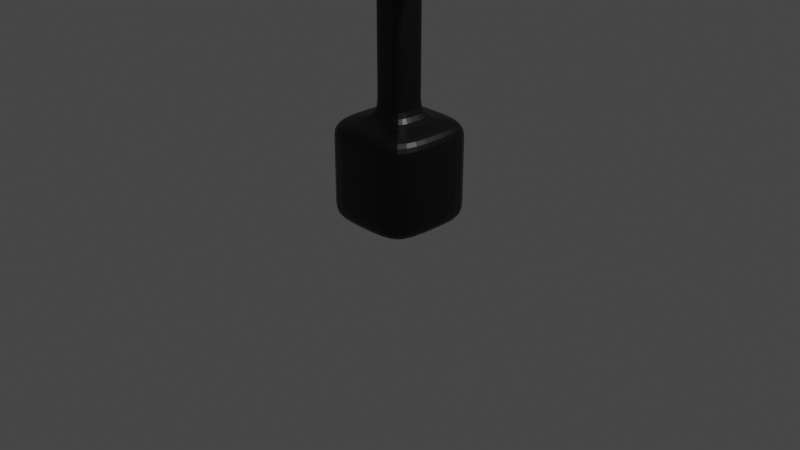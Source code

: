 # Source: Music.blend  (saved by Blender 2.80.75; exported with 4.5.12 LTS)
import bpy
from mathutils import Matrix  # noqa: F401  (used for matrix-valued properties, if any)

bpy.ops.wm.read_factory_settings(use_empty=True)
scene = bpy.context.scene
scene.name = 'Scene'

# ---- collections
col_collection = bpy.data.collections.new('Collection'); scene.collection.children.link(col_collection)

# ---- materials (node trees are filled in below, after node groups)
mat_material = bpy.data.materials.new('Material')
mat_material.alpha_threshold = 0.0
mat_material.use_transparent_shadow = False
mat_material.line_color = (0.0, 0.0, 0.0, 1.0)

# ---- material node trees
mat_material.use_nodes = True; mat_material.node_tree.nodes.clear()
_N = mat_material.node_tree.nodes; _L = mat_material.node_tree.links
n0 = _N.new('ShaderNodeOutputMaterial'); n0.name = 'Material Output'; n0.location = (300, 300)
n1 = _N.new('ShaderNodeBsdfPrincipled'); n1.name = 'Principled BSDF'; n1.location = (10, 300)
n1.distribution = 'GGX'
n1.subsurface_method = 'BURLEY'
n1.inputs[0].default_value = (0.0, 0.0, 0.0, 1.0)
n1.inputs[2].default_value = 0.4
n1.inputs[3].default_value = 1.45
n1.inputs[27].default_value = (0.0, 0.0, 0.0, 1.0)
n1.inputs[28].default_value = 1.0
_L.new(n1.outputs[0], n0.inputs[0])
n0.is_active_output = True

# ---- world
world_world = bpy.data.worlds.new('World'); scene.world = world_world
world_world.use_nodes = True; world_world.node_tree.nodes.clear()
_N = world_world.node_tree.nodes; _L = world_world.node_tree.links
n0 = _N.new('ShaderNodeOutputWorld'); n0.name = 'World Output'; n0.location = (300, 300)
n1 = _N.new('ShaderNodeBackground'); n1.name = 'Background'; n1.location = (10, 300)
n1.inputs[0].default_value = (0.05088, 0.05088, 0.05088, 1.0)
_L.new(n1.outputs[0], n0.inputs[0])
n0.is_active_output = True
world_world.color = (0.05088, 0.05088, 0.05088)
world_world.use_sun_shadow = False
world_world.sun_shadow_jitter_overblur = 0.0

# ---- cameras
cam_camera = bpy.data.cameras.new('Camera')
cam_camera.clip_end = 100.0
cam_camera.ortho_scale = 7.314

# ---- lights
light_light = bpy.data.lights.new('Light', 'POINT')
light_light.transmission_factor = 0.0
light_light.energy = 1000.0
light_light.shadow_soft_size = 0.1
light_light.shadow_maximum_resolution = 0.006
light_light.use_absolute_resolution = True

# ---- meshes
me_cube = bpy.data.meshes.new('Cube')
me_cube.from_pydata([(0.5382, 0.5382, 1.078), (0.5382, 0.5382, 0.002051), (0.5382, -0.5382, 1.078), (0.5382, -0.5382, 0.002051), (-0.5382, 0.5382, 1.078), (-0.5382, 0.5382, 0.002051), (-0.5382, -0.5382, 1.078), (-0.5382, -0.5382, 0.002051), (0.1776, -0.1776, 1.078), (-0.1776, -0.1776, 1.078), (0.1776, 0.1776, 1.078), (-0.1776, 0.1776, 1.078), (0.1776, -0.1776, 2.135), (-0.1776, -0.1776, 2.135), (0.1776, 0.1776, 2.135), (-0.1776, 0.1776, 2.135), (0.1776, -0.1776, 3.979), (-0.1776, -0.1776, 3.979), (0.1776, 0.1776, 3.979), (-0.1776, 0.1776, 3.979), (-0.1776, -0.1776, 3.42), (-0.1776, 0.1776, 3.42), (0.1776, -0.1776, 3.42), (0.1776, 0.1776, 3.42), (0.7919, 0.1776, 3.601), (0.7919, -0.1776, 3.601), (0.7919, -0.1776, 3.042), (0.7919, 0.1776, 3.042), (1.359, 0.1776, 3.601), (1.359, -0.1776, 3.601), (1.359, -0.1776, 3.042), (1.359, 0.1776, 3.042), (1.65, 0.1776, 3.775), (1.65, -0.1776, 3.775), (1.65, -0.1776, 3.215), (1.65, 0.1776, 3.215), (0.1776, 0.1776, 1.871), (0.1776, -0.1776, 1.871), (0.1776, -0.1776, 1.607), (0.1776, -0.1776, 1.343), (-0.1776, 0.1776, 1.343), (-0.1776, 0.1776, 1.607), (-0.1776, 0.1776, 1.871), (-0.1776, -0.1776, 1.871), (-0.1776, -0.1776, 1.607), (-0.1776, -0.1776, 1.343), (0.1776, 0.1776, 1.607), (0.1776, 0.1776, 1.343), (-0.1776, 0.1776, 3.206), (-0.1776, 0.1776, 2.992), (-0.1776, 0.1776, 2.778), (-0.1776, 0.1776, 2.563), (-0.1776, 0.1776, 2.349), (0.1776, 0.1776, 3.206), (0.1776, 0.1776, 2.992), (0.1776, 0.1776, 2.778), (0.1776, 0.1776, 2.563), (0.1776, 0.1776, 2.349), (-0.1776, -0.1776, 2.349), (-0.1776, -0.1776, 2.563), (-0.1776, -0.1776, 2.778), (-0.1776, -0.1776, 2.992), (-0.1776, -0.1776, 3.206), (0.1776, -0.1776, 2.349), (0.1776, -0.1776, 2.563), (0.1776, -0.1776, 2.778), (0.1776, -0.1776, 2.992), (0.1776, -0.1776, 3.206), (0.5382, 0.5382, 0.8631), (0.5382, 0.5382, 0.6478), (0.5382, 0.5382, 0.4326), (0.5382, 0.5382, 0.2173), (-0.5382, -0.5382, 0.2173), (-0.5382, -0.5382, 0.4326), (-0.5382, -0.5382, 0.6478), (-0.5382, -0.5382, 0.8631), (0.5382, -0.5382, 0.8631), (0.5382, -0.5382, 0.6478), (0.5382, -0.5382, 0.4326), (0.5382, -0.5382, 0.2173), (-0.5382, 0.5382, 0.8631), (-0.5382, 0.5382, 0.6478), (-0.5382, 0.5382, 0.4326), (-0.5382, 0.5382, 0.2173), (-0.1776, -0.1776, 3.606), (-0.1776, -0.1776, 3.793), (0.1776, -0.1776, 3.606), (0.1776, -0.1776, 3.793), (-0.1776, 0.1776, 3.793), (-0.1776, 0.1776, 3.606), (0.1776, 0.1776, 3.793), (0.1776, 0.1776, 3.606), (0.7919, -0.1776, 3.228), (0.7919, -0.1776, 3.415), (0.7919, 0.1776, 3.415), (0.7919, 0.1776, 3.228), (1.359, -0.1776, 3.228), (1.359, -0.1776, 3.415), (1.359, 0.1776, 3.415), (1.359, 0.1776, 3.228), (1.65, -0.1776, 3.402), (1.65, -0.1776, 3.588), (1.65, 0.1776, 3.588), (1.65, 0.1776, 3.402), (-0.5382, 0.0, 0.002051), (0.5382, 0.0, 1.078), (-0.5382, 0.0, 1.078), (0.5382, 0.0, 0.002051), (0.1776, 0.0, 1.078), (-0.1776, 0.0, 1.078), (0.1776, 0.0, 2.135), (-0.1776, 0.0, 2.135), (0.1776, 0.0, 3.979), (-0.1776, 0.0, 3.979), (0.1776, 0.0, 3.42), (-0.1776, 0.0, 3.42), (0.7919, 4.47e-08, 3.601), (0.7919, 4.47e-08, 3.042), (1.359, 4.47e-08, 3.601), (1.359, 4.47e-08, 3.042), (1.65, 1.49e-08, 3.775), (1.65, 1.49e-08, 3.215), (0.1776, 0.0, 1.871), (0.1776, 0.0, 1.607), (0.1776, 0.0, 1.343), (-0.1776, 0.0, 1.343), (-0.1776, 0.0, 1.607), (-0.1776, 0.0, 1.871), (-0.1776, 0.0, 2.349), (-0.1776, 0.0, 2.563), (-0.1776, 0.0, 2.778), (-0.1776, 0.0, 2.992), (-0.1776, 0.0, 3.206), (0.1776, 0.0, 2.349), (0.1776, 0.0, 2.563), (0.1776, 0.0, 2.778), (0.1776, 0.0, 2.992), (0.1776, 0.0, 3.206), (-0.5382, 0.0, 0.2173), (-0.5382, 0.0, 0.4326), (-0.5382, 0.0, 0.6478), (-0.5382, 0.0, 0.8631), (0.5382, 0.0, 0.2173), (0.5382, 0.0, 0.4326), (0.5382, 0.0, 0.6478), (0.5382, 0.0, 0.8631), (1.65, 1.49e-08, 3.402), (1.65, 1.49e-08, 3.588), (-0.1776, 0.0, 3.606), (-0.1776, 0.0, 3.793), (0.0, 0.5382, 0.002051), (0.0, -0.5382, 1.078), (0.0, -0.5382, 0.002051), (0.0, 0.5382, 1.078), (0.0, -0.1776, 1.078), (0.0, 0.1776, 1.078), (0.0, -0.1776, 2.135), (0.0, 0.1776, 2.135), (0.0, -0.1776, 3.979), (0.0, 0.1776, 3.979), (0.0, 0.1776, 3.42), (0.0, -0.1776, 3.42), (0.0, -0.1776, 1.343), (0.0, 0.1776, 1.871), (0.0, 0.1776, 1.607), (0.0, 0.1776, 1.343), (0.0, -0.1776, 1.607), (0.0, -0.1776, 1.871), (0.0, -0.1776, 2.349), (0.0, -0.1776, 2.563), (0.0, -0.1776, 2.778), (0.0, -0.1776, 2.992), (0.0, -0.1776, 3.206), (0.0, 0.1776, 2.349), (0.0, 0.1776, 2.563), (0.0, 0.1776, 2.778), (0.0, 0.1776, 2.992), (0.0, 0.1776, 3.206), (0.0, -0.5382, 0.2173), (0.0, -0.5382, 0.4326), (0.0, -0.5382, 0.6478), (0.0, -0.5382, 0.8631), (0.0, 0.5382, 0.2173), (0.0, 0.5382, 0.4326), (0.0, 0.5382, 0.6478), (0.0, 0.5382, 0.8631), (0.0, 0.1776, 3.606), (0.0, 0.1776, 3.793), (0.0, -0.1776, 3.606), (0.0, -0.1776, 3.793), (0.0, 0.0, 3.979), (0.0, 0.0, 0.002051)], [], [(106, 6, 9, 109), (162, 39, 38, 166), (155, 11, 40, 165), (191, 107, 3, 152), (185, 153, 0, 68), (127, 43, 13, 111), (105, 0, 10, 108), (153, 4, 11, 155), (151, 2, 8, 154), (149, 85, 17, 113), (167, 37, 12, 156), (163, 42, 15, 157), (122, 36, 14, 110), (190, 113, 17, 158), (189, 87, 16, 158), (187, 88, 19, 159), (112, 16, 25, 116), (137, 53, 23, 114), (177, 48, 21, 160), (172, 67, 22, 161), (132, 62, 20, 115), (116, 25, 29, 118), (114, 23, 27, 117), (86, 22, 26, 92), (90, 18, 24, 94), (119, 31, 35, 121), (117, 27, 31, 119), (92, 26, 30, 96), (94, 24, 28, 98), (147, 102, 32, 120), (96, 30, 34, 100), (98, 28, 32, 102), (118, 29, 33, 120), (145, 105, 2, 76), (154, 8, 39, 162), (164, 41, 42, 163), (165, 40, 41, 164), (181, 76, 2, 151), (123, 46, 36, 122), (124, 47, 46, 123), (108, 10, 47, 124), (141, 75, 6, 106), (166, 38, 37, 167), (109, 9, 45, 125), (125, 45, 44, 126), (126, 44, 43, 127), (111, 13, 58, 128), (128, 58, 59, 129), (129, 59, 60, 130), (130, 60, 61, 131), (131, 61, 62, 132), (156, 12, 63, 168), (168, 63, 64, 169), (169, 64, 65, 170), (170, 65, 66, 171), (171, 66, 67, 172), (157, 15, 52, 173), (173, 52, 51, 174), (174, 51, 50, 175), (175, 50, 49, 176), (176, 49, 48, 177), (110, 14, 57, 133), (133, 57, 56, 134), (134, 56, 55, 135), (135, 55, 54, 136), (136, 54, 53, 137), (104, 7, 72, 138), (138, 72, 73, 139), (139, 73, 74, 140), (140, 74, 75, 141), (152, 3, 79, 178), (178, 79, 78, 179), (179, 78, 77, 180), (180, 77, 76, 181), (107, 142, 79, 3), (142, 143, 78, 79), (143, 144, 77, 78), (144, 145, 76, 77), (150, 182, 71, 1), (182, 183, 70, 71), (183, 184, 69, 70), (184, 185, 68, 69), (31, 99, 103, 35), (99, 98, 102, 103), (29, 97, 101, 33), (97, 96, 100, 101), (121, 35, 103, 146), (146, 103, 102, 147), (27, 95, 99, 31), (95, 94, 98, 99), (25, 93, 97, 29), (93, 92, 96, 97), (23, 91, 95, 27), (91, 90, 94, 95), (16, 87, 93, 25), (87, 86, 92, 93), (160, 21, 89, 186), (186, 89, 88, 187), (161, 22, 86, 188), (188, 86, 87, 189), (115, 20, 84, 148), (148, 84, 85, 149), (89, 148, 149, 88), (21, 115, 148, 89), (100, 146, 147, 101), (34, 121, 146, 100), (69, 68, 145, 144), (70, 69, 144, 143), (71, 70, 143, 142), (1, 71, 142, 107), (81, 140, 141, 80), (82, 139, 140, 81), (83, 138, 139, 82), (5, 104, 138, 83), (66, 136, 137, 67), (65, 135, 136, 66), (64, 134, 135, 65), (63, 133, 134, 64), (12, 110, 133, 63), (49, 131, 132, 48), (50, 130, 131, 49), (51, 129, 130, 50), (52, 128, 129, 51), (15, 111, 128, 52), (41, 126, 127, 42), (40, 125, 126, 41), (11, 109, 125, 40), (80, 141, 106, 4), (8, 108, 124, 39), (39, 124, 123, 38), (38, 123, 122, 37), (68, 0, 105, 145), (28, 118, 120, 32), (101, 147, 120, 33), (26, 117, 119, 30), (30, 119, 121, 34), (22, 114, 117, 26), (24, 116, 118, 28), (48, 132, 115, 21), (67, 137, 114, 22), (18, 112, 116, 24), (159, 19, 113, 190), (37, 122, 110, 12), (88, 149, 113, 19), (2, 105, 108, 8), (42, 127, 111, 15), (150, 1, 107, 191), (4, 106, 109, 11), (5, 150, 191, 104), (18, 159, 190, 112), (84, 188, 189, 85), (20, 161, 188, 84), (91, 186, 187, 90), (23, 160, 186, 91), (81, 80, 185, 184), (82, 81, 184, 183), (83, 82, 183, 182), (5, 83, 182, 150), (74, 180, 181, 75), (73, 179, 180, 74), (72, 178, 179, 73), (7, 152, 178, 72), (54, 176, 177, 53), (55, 175, 176, 54), (56, 174, 175, 55), (57, 173, 174, 56), (14, 157, 173, 57), (61, 171, 172, 62), (60, 170, 171, 61), (59, 169, 170, 60), (58, 168, 169, 59), (13, 156, 168, 58), (44, 166, 167, 43), (75, 181, 151, 6), (47, 165, 164, 46), (46, 164, 163, 36), (9, 154, 162, 45), (62, 172, 161, 20), (53, 177, 160, 23), (90, 187, 159, 18), (85, 189, 158, 17), (112, 190, 158, 16), (36, 163, 157, 14), (43, 167, 156, 13), (6, 151, 154, 9), (0, 153, 155, 10), (80, 4, 153, 185), (104, 191, 152, 7), (10, 155, 165, 47), (45, 162, 166, 44)])
_uv = me_cube.uv_layers.new(name='UVMap')
_uv.uv.foreach_set('vector', [0.625, 0.625, 0.625, 0.5, 0.625, 0.5, 0.625, 0.625, 0.625, 0.375, 0.625, 0.25, 0.625, 0.25, 0.625, 0.375, 0.875, 0.625, 0.875, 0.5, 0.875, 0.5, 0.875, 0.625, 0.5, 0.875, 0.625, 0.875, 0.625, 1.0, 0.5, 1.0, 0.825, 0.625, 0.875, 0.625, 0.875, 0.75, 0.825, 0.75, 0.625, 0.625, 0.625, 0.5, 0.625, 0.5, 0.625, 0.625, 0.375, 0.625, 0.375, 0.5, 0.375, 0.5, 0.375, 0.625, 0.875, 0.625, 0.875, 0.5, 0.875, 0.5, 0.875, 0.625, 0.625, 0.375, 0.625, 0.25, 0.625, 0.25, 0.625, 0.375, 0.625, 0.625, 0.625, 0.5, 0.625, 0.5, 0.625, 0.625, 0.625, 0.375, 0.625, 0.25, 0.625, 0.25, 0.625, 0.375, 0.875, 0.625, 0.875, 0.5, 0.875, 0.5, 0.875, 0.625, 0.375, 0.625, 0.375, 0.5, 0.375, 0.5, 0.375, 0.625, 0.5, 0.125, 0.625, 0.125, 0.625, 0.25, 0.5, 0.25, 0.625, 0.375, 0.625, 0.25, 0.625, 0.25, 0.625, 0.375, 0.875, 0.625, 0.875, 0.5, 0.875, 0.5, 0.875, 0.625, 0.375, 0.125, 0.375, 0.25, 0.375, 0.25, 0.375, 0.125, 0.375, 0.625, 0.375, 0.5, 0.375, 0.5, 0.375, 0.625, 0.875, 0.625, 0.875, 0.5, 0.875, 0.5, 0.875, 0.625, 0.625, 0.375, 0.625, 0.25, 0.625, 0.25, 0.625, 0.375, 0.625, 0.625, 0.625, 0.5, 0.625, 0.5, 0.625, 0.625, 0.375, 0.125, 0.375, 0.25, 0.375, 0.25, 0.375, 0.125, 0.375, 0.625, 0.375, 0.5, 0.375, 0.5, 0.375, 0.625, 0.625, 0.25, 0.625, 0.25, 0.625, 0.25, 0.625, 0.25, 0.875, 0.75, 0.875, 0.75, 0.875, 0.75, 0.875, 0.75, 0.375, 0.625, 0.375, 0.5, 0.375, 0.5, 0.375, 0.625, 0.375, 0.625, 0.375, 0.5, 0.375, 0.5, 0.375, 0.625, 0.625, 0.25, 0.625, 0.25, 0.625, 0.25, 0.625, 0.25, 0.875, 0.75, 0.875, 0.75, 0.875, 0.75, 0.875, 0.75, 0.375, 0.625, 0.375, 0.5, 0.375, 0.5, 0.375, 0.625, 0.625, 0.25, 0.625, 0.25, 0.625, 0.25, 0.625, 0.25, 0.875, 0.75, 0.875, 0.75, 0.875, 0.75, 0.875, 0.75, 0.375, 0.125, 0.375, 0.25, 0.375, 0.25, 0.375, 0.125, 0.525, 0.475, 0.5, 0.375, 0.625, 0.25, 0.625, 0.4, 0.625, 0.375, 0.625, 0.25, 0.625, 0.25, 0.625, 0.375, 0.875, 0.625, 0.875, 0.5, 0.875, 0.5, 0.875, 0.625, 0.875, 0.625, 0.875, 0.5, 0.875, 0.5, 0.875, 0.625, 0.6, 0.5, 0.625, 0.4, 0.625, 0.25, 0.625, 0.375, 0.375, 0.625, 0.375, 0.5, 0.375, 0.5, 0.375, 0.625, 0.375, 0.625, 0.375, 0.5, 0.375, 0.5, 0.375, 0.625, 0.375, 0.625, 0.375, 0.5, 0.375, 0.5, 0.375, 0.625, 0.7, 0.55, 0.575, 0.6, 0.625, 0.5, 0.75, 0.5, 0.625, 0.375, 0.625, 0.25, 0.625, 0.25, 0.625, 0.375, 0.625, 0.625, 0.625, 0.5, 0.625, 0.5, 0.625, 0.625, 0.625, 0.625, 0.625, 0.5, 0.625, 0.5, 0.625, 0.625, 0.625, 0.625, 0.625, 0.5, 0.625, 0.5, 0.625, 0.625, 0.625, 0.625, 0.625, 0.5, 0.625, 0.5, 0.625, 0.625, 0.625, 0.625, 0.625, 0.5, 0.625, 0.5, 0.625, 0.625, 0.625, 0.625, 0.625, 0.5, 0.625, 0.5, 0.625, 0.625, 0.625, 0.625, 0.625, 0.5, 0.625, 0.5, 0.625, 0.625, 0.625, 0.625, 0.625, 0.5, 0.625, 0.5, 0.625, 0.625, 0.625, 0.375, 0.625, 0.25, 0.625, 0.25, 0.625, 0.375, 0.625, 0.375, 0.625, 0.25, 0.625, 0.25, 0.625, 0.375, 0.625, 0.375, 0.625, 0.25, 0.625, 0.25, 0.625, 0.375, 0.625, 0.375, 0.625, 0.25, 0.625, 0.25, 0.625, 0.375, 0.625, 0.375, 0.625, 0.25, 0.625, 0.25, 0.625, 0.375, 0.875, 0.625, 0.875, 0.5, 0.875, 0.5, 0.875, 0.625, 0.875, 0.625, 0.875, 0.5, 0.875, 0.5, 0.875, 0.625, 0.875, 0.625, 0.875, 0.5, 0.875, 0.5, 0.875, 0.625, 0.875, 0.625, 0.875, 0.5, 0.875, 0.5, 0.875, 0.625, 0.875, 0.625, 0.875, 0.5, 0.875, 0.5, 0.875, 0.625, 0.375, 0.625, 0.375, 0.5, 0.375, 0.5, 0.375, 0.625, 0.375, 0.625, 0.375, 0.5, 0.375, 0.5, 0.375, 0.625, 0.375, 0.625, 0.375, 0.5, 0.375, 0.5, 0.375, 0.625, 0.375, 0.625, 0.375, 0.5, 0.375, 0.5, 0.375, 0.625, 0.375, 0.625, 0.375, 0.5, 0.375, 0.5, 0.375, 0.625, 0.5, 0.75, 0.375, 1.0, 0.425, 0.9, 0.55, 0.7, 0.55, 0.7, 0.425, 0.9, 0.475, 0.8, 0.6, 0.65, 0.6, 0.65, 0.475, 0.8, 0.525, 0.7, 0.65, 0.6, 0.65, 0.6, 0.525, 0.7, 0.575, 0.6, 0.7, 0.55, 0.5, 1.0, 0.625, 1.0, 0.625, 0.85, 0.525, 0.875, 0.525, 0.875, 0.625, 0.85, 0.625, 0.7, 0.55, 0.75, 0.55, 0.75, 0.625, 0.7, 0.625, 0.55, 0.575, 0.625, 0.575, 0.625, 0.625, 0.55, 0.625, 0.4, 0.6, 0.5, 0.625, 0.875, 0.6, 0.775, 0.625, 0.85, 0.625, 1.0, 0.6, 0.775, 0.575, 0.675, 0.625, 0.7, 0.625, 0.85, 0.575, 0.675, 0.55, 0.575, 0.625, 0.55, 0.625, 0.7, 0.55, 0.575, 0.525, 0.475, 0.625, 0.4, 0.625, 0.55, 0.625, 0.625, 0.675, 0.625, 0.675, 0.75, 0.625, 0.75, 0.675, 0.625, 0.725, 0.625, 0.725, 0.75, 0.675, 0.75, 0.725, 0.625, 0.775, 0.625, 0.775, 0.75, 0.725, 0.75, 0.775, 0.625, 0.825, 0.625, 0.825, 0.75, 0.775, 0.75, 0.875, 0.75, 0.875, 0.75, 0.875, 0.75, 0.875, 0.75, 0.875, 0.75, 0.875, 0.75, 0.875, 0.75, 0.875, 0.75, 0.625, 0.25, 0.625, 0.25, 0.625, 0.25, 0.625, 0.25, 0.625, 0.25, 0.625, 0.25, 0.625, 0.25, 0.625, 0.25, 0.375, 0.625, 0.375, 0.5, 0.375, 0.5, 0.375, 0.625, 0.375, 0.625, 0.375, 0.5, 0.375, 0.5, 0.375, 0.625, 0.875, 0.75, 0.875, 0.75, 0.875, 0.75, 0.875, 0.75, 0.875, 0.75, 0.875, 0.75, 0.875, 0.75, 0.875, 0.75, 0.625, 0.25, 0.625, 0.25, 0.625, 0.25, 0.625, 0.25, 0.625, 0.25, 0.625, 0.25, 0.625, 0.25, 0.625, 0.25, 0.875, 0.75, 0.875, 0.75, 0.875, 0.75, 0.875, 0.75, 0.875, 0.75, 0.875, 0.75, 0.875, 0.75, 0.875, 0.75, 0.625, 0.25, 0.625, 0.25, 0.625, 0.25, 0.625, 0.25, 0.625, 0.25, 0.625, 0.25, 0.625, 0.25, 0.625, 0.25, 0.875, 0.625, 0.875, 0.5, 0.875, 0.5, 0.875, 0.625, 0.875, 0.625, 0.875, 0.5, 0.875, 0.5, 0.875, 0.625, 0.625, 0.375, 0.625, 0.25, 0.625, 0.25, 0.625, 0.375, 0.625, 0.375, 0.625, 0.25, 0.625, 0.25, 0.625, 0.375, 0.625, 0.625, 0.625, 0.5, 0.625, 0.5, 0.625, 0.625, 0.625, 0.625, 0.625, 0.5, 0.625, 0.5, 0.625, 0.625, 0.625, 0.75, 0.625, 0.625, 0.625, 0.625, 0.625, 0.75, 0.625, 0.75, 0.625, 0.625, 0.625, 0.625, 0.625, 0.75, 0.375, 0.75, 0.375, 0.625, 0.375, 0.625, 0.375, 0.75, 0.375, 0.75, 0.375, 0.625, 0.375, 0.625, 0.375, 0.75, 0.475, 0.6, 0.425, 0.55, 0.525, 0.475, 0.55, 0.575, 0.525, 0.65, 0.475, 0.6, 0.55, 0.575, 0.575, 0.675, 0.575, 0.7, 0.525, 0.65, 0.575, 0.675, 0.6, 0.775, 0.625, 0.75, 0.575, 0.7, 0.6, 0.775, 0.625, 0.875, 0.775, 0.5, 0.65, 0.6, 0.7, 0.55, 0.825, 0.5, 0.725, 0.5, 0.6, 0.65, 0.65, 0.6, 0.775, 0.5, 0.675, 0.5, 0.55, 0.7, 0.6, 0.65, 0.725, 0.5, 0.625, 0.5, 0.5, 0.75, 0.55, 0.7, 0.675, 0.5, 0.375, 0.75, 0.375, 0.625, 0.375, 0.625, 0.375, 0.75, 0.375, 0.75, 0.375, 0.625, 0.375, 0.625, 0.375, 0.75, 0.375, 0.75, 0.375, 0.625, 0.375, 0.625, 0.375, 0.75, 0.375, 0.75, 0.375, 0.625, 0.375, 0.625, 0.375, 0.75, 0.375, 0.75, 0.375, 0.625, 0.375, 0.625, 0.375, 0.75, 0.625, 0.75, 0.625, 0.625, 0.625, 0.625, 0.625, 0.75, 0.625, 0.75, 0.625, 0.625, 0.625, 0.625, 0.625, 0.75, 0.625, 0.75, 0.625, 0.625, 0.625, 0.625, 0.625, 0.75, 0.625, 0.75, 0.625, 0.625, 0.625, 0.625, 0.625, 0.75, 0.625, 0.75, 0.625, 0.625, 0.625, 0.625, 0.625, 0.75, 0.625, 0.75, 0.625, 0.625, 0.625, 0.625, 0.625, 0.75, 0.625, 0.75, 0.625, 0.625, 0.625, 0.625, 0.625, 0.75, 0.625, 0.75, 0.625, 0.625, 0.625, 0.625, 0.625, 0.75, 0.825, 0.5, 0.7, 0.55, 0.75, 0.5, 0.875, 0.5, 0.375, 0.75, 0.375, 0.625, 0.375, 0.625, 0.375, 0.75, 0.375, 0.75, 0.375, 0.625, 0.375, 0.625, 0.375, 0.75, 0.375, 0.75, 0.375, 0.625, 0.375, 0.625, 0.375, 0.75, 0.425, 0.55, 0.375, 0.5, 0.5, 0.375, 0.525, 0.475, 0.375, 0.0, 0.375, 0.125, 0.375, 0.125, 0.375, 0.0, 0.375, 0.75, 0.375, 0.625, 0.375, 0.625, 0.375, 0.75, 0.375, 0.75, 0.375, 0.625, 0.375, 0.625, 0.375, 0.75, 0.375, 0.75, 0.375, 0.625, 0.375, 0.625, 0.375, 0.75, 0.375, 0.75, 0.375, 0.625, 0.375, 0.625, 0.375, 0.75, 0.375, 0.0, 0.375, 0.125, 0.375, 0.125, 0.375, 0.0, 0.625, 0.75, 0.625, 0.625, 0.625, 0.625, 0.625, 0.75, 0.375, 0.75, 0.375, 0.625, 0.375, 0.625, 0.375, 0.75, 0.375, 0.0, 0.375, 0.125, 0.375, 0.125, 0.375, 0.0, 0.5, 0.0, 0.625, 0.0, 0.625, 0.125, 0.5, 0.125, 0.375, 0.75, 0.375, 0.625, 0.375, 0.625, 0.375, 0.75, 0.625, 0.75, 0.625, 0.625, 0.625, 0.625, 0.625, 0.75, 0.375, 0.75, 0.375, 0.625, 0.375, 0.625, 0.375, 0.75, 0.625, 0.75, 0.625, 0.625, 0.625, 0.625, 0.625, 0.75, 0.5, 0.75, 0.625, 0.75, 0.625, 0.875, 0.5, 0.875, 0.625, 0.75, 0.625, 0.625, 0.625, 0.625, 0.625, 0.75, 0.375, 0.75, 0.5, 0.75, 0.5, 0.875, 0.375, 0.875, 0.375, 0.0, 0.5, 0.0, 0.5, 0.125, 0.375, 0.125, 0.625, 0.5, 0.625, 0.375, 0.625, 0.375, 0.625, 0.5, 0.625, 0.5, 0.625, 0.375, 0.625, 0.375, 0.625, 0.5, 0.875, 0.75, 0.875, 0.625, 0.875, 0.625, 0.875, 0.75, 0.875, 0.75, 0.875, 0.625, 0.875, 0.625, 0.875, 0.75, 0.775, 0.5, 0.825, 0.5, 0.825, 0.625, 0.775, 0.625, 0.725, 0.5, 0.775, 0.5, 0.775, 0.625, 0.725, 0.625, 0.675, 0.5, 0.725, 0.5, 0.725, 0.625, 0.675, 0.625, 0.625, 0.5, 0.675, 0.5, 0.675, 0.625, 0.625, 0.625, 0.525, 0.7, 0.575, 0.625, 0.6, 0.5, 0.575, 0.6, 0.475, 0.8, 0.55, 0.75, 0.575, 0.625, 0.525, 0.7, 0.425, 0.9, 0.525, 0.875, 0.55, 0.75, 0.475, 0.8, 0.375, 1.0, 0.5, 1.0, 0.525, 0.875, 0.425, 0.9, 0.875, 0.75, 0.875, 0.625, 0.875, 0.625, 0.875, 0.75, 0.875, 0.75, 0.875, 0.625, 0.875, 0.625, 0.875, 0.75, 0.875, 0.75, 0.875, 0.625, 0.875, 0.625, 0.875, 0.75, 0.875, 0.75, 0.875, 0.625, 0.875, 0.625, 0.875, 0.75, 0.875, 0.75, 0.875, 0.625, 0.875, 0.625, 0.875, 0.75, 0.625, 0.5, 0.625, 0.375, 0.625, 0.375, 0.625, 0.5, 0.625, 0.5, 0.625, 0.375, 0.625, 0.375, 0.625, 0.5, 0.625, 0.5, 0.625, 0.375, 0.625, 0.375, 0.625, 0.5, 0.625, 0.5, 0.625, 0.375, 0.625, 0.375, 0.625, 0.5, 0.625, 0.5, 0.625, 0.375, 0.625, 0.375, 0.625, 0.5, 0.625, 0.5, 0.625, 0.375, 0.625, 0.375, 0.625, 0.5, 0.575, 0.6, 0.6, 0.5, 0.625, 0.375, 0.625, 0.5, 0.875, 0.75, 0.875, 0.625, 0.875, 0.625, 0.875, 0.75, 0.875, 0.75, 0.875, 0.625, 0.875, 0.625, 0.875, 0.75, 0.625, 0.5, 0.625, 0.375, 0.625, 0.375, 0.625, 0.5, 0.625, 0.5, 0.625, 0.375, 0.625, 0.375, 0.625, 0.5, 0.875, 0.75, 0.875, 0.625, 0.875, 0.625, 0.875, 0.75, 0.875, 0.75, 0.875, 0.625, 0.875, 0.625, 0.875, 0.75, 0.625, 0.5, 0.625, 0.375, 0.625, 0.375, 0.625, 0.5, 0.375, 0.125, 0.5, 0.125, 0.5, 0.25, 0.375, 0.25, 0.875, 0.75, 0.875, 0.625, 0.875, 0.625, 0.875, 0.75, 0.625, 0.5, 0.625, 0.375, 0.625, 0.375, 0.625, 0.5, 0.625, 0.5, 0.625, 0.375, 0.625, 0.375, 0.625, 0.5, 0.875, 0.75, 0.875, 0.625, 0.875, 0.625, 0.875, 0.75, 0.825, 0.5, 0.875, 0.5, 0.875, 0.625, 0.825, 0.625, 0.375, 0.875, 0.5, 0.875, 0.5, 1.0, 0.375, 1.0, 0.875, 0.75, 0.875, 0.625, 0.875, 0.625, 0.875, 0.75, 0.625, 0.5, 0.625, 0.375, 0.625, 0.375, 0.625, 0.5])
me_cube.materials.append(mat_material)
me_cube.use_remesh_preserve_volume = False
me_cube.use_remesh_preserve_attributes = False
me_cube.use_mirror_vertex_groups = False
me_cube.update()

# ---- objects
ob_cube = bpy.data.objects.new('Cube', me_cube)
ob_light = bpy.data.objects.new('Light', light_light)
ob_camera = bpy.data.objects.new('Camera', cam_camera)

# ---- transforms, parenting, visibility, modifiers, constraints
ob_cube.location = (0.0, 0.0, 0.0)
ob_cube.lock_rotations_4d = False
ob_cube.empty_display_type = 'ARROWS'
ob_cube.lineart.crease_threshold = 0.0
_m = ob_cube.modifiers.new('Subdivision', 'SUBSURF')
_m.uv_smooth = 'PRESERVE_CORNERS'
_m.show_only_control_edges = False
ob_light.location = (4.076, 1.005, 5.904)
ob_light.rotation_euler = (0.6503, 0.05522, 1.866)
ob_light.lock_rotations_4d = False
ob_light.empty_display_type = 'ARROWS'
ob_light.color = (0.0, 0.0, 0.0, 0.0)
ob_light.lineart.crease_threshold = 0.0
ob_camera.location = (7.359, -6.926, 4.958)
ob_camera.rotation_euler = (1.109, 0.0, 0.8149)
ob_camera.lock_rotations_4d = False
ob_camera.empty_display_type = 'ARROWS'
ob_camera.color = (0.0, 0.0, 0.0, 0.0)
ob_camera.display_type = 'WIRE'
ob_camera.lineart.crease_threshold = 0.0

# ---- collection membership
col_collection.objects.link(ob_cube)
col_collection.objects.link(ob_light)
col_collection.objects.link(ob_camera)

# ---- scene / render settings (as saved in the file)
scene.camera = ob_camera
scene.frame_start = 1; scene.frame_end = 250; scene.frame_set(1)
scene.render.engine = 'BLENDER_EEVEE_NEXT'
scene.cycles.use_denoising = False
scene.cycles.samples = 128
scene.cycles.sampling_pattern = 'TABULATED_SOBOL'
scene.cycles.use_adaptive_sampling = False
scene.cycles.use_light_tree = False
scene.view_settings.view_transform = 'Filmic'
bpy.context.view_layer.update()

